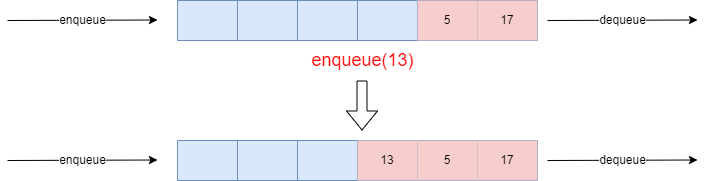

The diagram above was exported from draw.io. Its source (the exported page's mxGraphModel, read from the mxfile embedded in the PNG):
<mxGraphModel dx="1194" dy="728" grid="1" gridSize="10" guides="1" tooltips="1" connect="1" arrows="1" fold="1" page="1" pageScale="1" pageWidth="1169" pageHeight="1654" math="0" shadow="0">
  <root>
    <mxCell id="0" />
    <mxCell id="1" parent="0" />
    <mxCell id="pDWWOs2uOtMvGM3H8e5h-7" value="" style="shape=table;startSize=0;container=1;collapsible=0;childLayout=tableLayout;fillColor=#dae8fc;strokeColor=#6c8ebf;" vertex="1" parent="1">
      <mxGeometry x="390" y="190" width="360" height="40" as="geometry" />
    </mxCell>
    <mxCell id="pDWWOs2uOtMvGM3H8e5h-8" value="" style="shape=tableRow;horizontal=0;startSize=0;swimlaneHead=0;swimlaneBody=0;strokeColor=inherit;top=0;left=0;bottom=0;right=0;collapsible=0;dropTarget=0;fillColor=none;points=[[0,0.5],[1,0.5]];portConstraint=eastwest;" vertex="1" parent="pDWWOs2uOtMvGM3H8e5h-7">
      <mxGeometry width="360" height="40" as="geometry" />
    </mxCell>
    <mxCell id="pDWWOs2uOtMvGM3H8e5h-9" value="" style="shape=partialRectangle;html=1;whiteSpace=wrap;connectable=0;strokeColor=inherit;overflow=hidden;fillColor=none;top=0;left=0;bottom=0;right=0;pointerEvents=1;" vertex="1" parent="pDWWOs2uOtMvGM3H8e5h-8">
      <mxGeometry width="60" height="40" as="geometry">
        <mxRectangle width="60" height="40" as="alternateBounds" />
      </mxGeometry>
    </mxCell>
    <mxCell id="pDWWOs2uOtMvGM3H8e5h-10" value="" style="shape=partialRectangle;html=1;whiteSpace=wrap;connectable=0;strokeColor=inherit;overflow=hidden;fillColor=none;top=0;left=0;bottom=0;right=0;pointerEvents=1;" vertex="1" parent="pDWWOs2uOtMvGM3H8e5h-8">
      <mxGeometry x="60" width="60" height="40" as="geometry">
        <mxRectangle width="60" height="40" as="alternateBounds" />
      </mxGeometry>
    </mxCell>
    <mxCell id="pDWWOs2uOtMvGM3H8e5h-11" value="" style="shape=partialRectangle;html=1;whiteSpace=wrap;connectable=0;strokeColor=inherit;overflow=hidden;fillColor=none;top=0;left=0;bottom=0;right=0;pointerEvents=1;" vertex="1" parent="pDWWOs2uOtMvGM3H8e5h-8">
      <mxGeometry x="120" width="60" height="40" as="geometry">
        <mxRectangle width="60" height="40" as="alternateBounds" />
      </mxGeometry>
    </mxCell>
    <mxCell id="pDWWOs2uOtMvGM3H8e5h-12" value="" style="shape=partialRectangle;html=1;whiteSpace=wrap;connectable=0;strokeColor=inherit;overflow=hidden;fillColor=none;top=0;left=0;bottom=0;right=0;pointerEvents=1;" vertex="1" parent="pDWWOs2uOtMvGM3H8e5h-8">
      <mxGeometry x="180" width="60" height="40" as="geometry">
        <mxRectangle width="60" height="40" as="alternateBounds" />
      </mxGeometry>
    </mxCell>
    <mxCell id="pDWWOs2uOtMvGM3H8e5h-13" value="5" style="shape=partialRectangle;html=1;whiteSpace=wrap;connectable=0;strokeColor=#b85450;overflow=hidden;fillColor=#f8cecc;top=0;left=0;bottom=0;right=0;pointerEvents=1;" vertex="1" parent="pDWWOs2uOtMvGM3H8e5h-8">
      <mxGeometry x="240" width="60" height="40" as="geometry">
        <mxRectangle width="60" height="40" as="alternateBounds" />
      </mxGeometry>
    </mxCell>
    <mxCell id="pDWWOs2uOtMvGM3H8e5h-14" value="17" style="shape=partialRectangle;html=1;whiteSpace=wrap;connectable=0;strokeColor=#b85450;overflow=hidden;fillColor=#f8cecc;top=0;left=0;bottom=0;right=0;pointerEvents=1;" vertex="1" parent="pDWWOs2uOtMvGM3H8e5h-8">
      <mxGeometry x="300" width="60" height="40" as="geometry">
        <mxRectangle width="60" height="40" as="alternateBounds" />
      </mxGeometry>
    </mxCell>
    <mxCell id="pDWWOs2uOtMvGM3H8e5h-15" value="enqueue" style="endArrow=classic;html=1;rounded=0;" edge="1" parent="1">
      <mxGeometry width="50" height="50" relative="1" as="geometry">
        <mxPoint x="220" y="210" as="sourcePoint" />
        <mxPoint x="370" y="209.5" as="targetPoint" />
      </mxGeometry>
    </mxCell>
    <mxCell id="pDWWOs2uOtMvGM3H8e5h-17" value="dequeue" style="endArrow=classic;html=1;rounded=0;" edge="1" parent="1">
      <mxGeometry width="50" height="50" relative="1" as="geometry">
        <mxPoint x="760" y="210" as="sourcePoint" />
        <mxPoint x="910" y="209.5" as="targetPoint" />
      </mxGeometry>
    </mxCell>
    <mxCell id="pDWWOs2uOtMvGM3H8e5h-18" value="" style="shape=table;startSize=0;container=1;collapsible=0;childLayout=tableLayout;fillColor=#dae8fc;strokeColor=#6c8ebf;" vertex="1" parent="1">
      <mxGeometry x="390" y="330" width="360" height="40" as="geometry" />
    </mxCell>
    <mxCell id="pDWWOs2uOtMvGM3H8e5h-19" value="" style="shape=tableRow;horizontal=0;startSize=0;swimlaneHead=0;swimlaneBody=0;strokeColor=inherit;top=0;left=0;bottom=0;right=0;collapsible=0;dropTarget=0;fillColor=none;points=[[0,0.5],[1,0.5]];portConstraint=eastwest;" vertex="1" parent="pDWWOs2uOtMvGM3H8e5h-18">
      <mxGeometry width="360" height="40" as="geometry" />
    </mxCell>
    <mxCell id="pDWWOs2uOtMvGM3H8e5h-20" value="" style="shape=partialRectangle;html=1;whiteSpace=wrap;connectable=0;strokeColor=inherit;overflow=hidden;fillColor=none;top=0;left=0;bottom=0;right=0;pointerEvents=1;" vertex="1" parent="pDWWOs2uOtMvGM3H8e5h-19">
      <mxGeometry width="60" height="40" as="geometry">
        <mxRectangle width="60" height="40" as="alternateBounds" />
      </mxGeometry>
    </mxCell>
    <mxCell id="pDWWOs2uOtMvGM3H8e5h-21" value="" style="shape=partialRectangle;html=1;whiteSpace=wrap;connectable=0;strokeColor=inherit;overflow=hidden;fillColor=none;top=0;left=0;bottom=0;right=0;pointerEvents=1;" vertex="1" parent="pDWWOs2uOtMvGM3H8e5h-19">
      <mxGeometry x="60" width="60" height="40" as="geometry">
        <mxRectangle width="60" height="40" as="alternateBounds" />
      </mxGeometry>
    </mxCell>
    <mxCell id="pDWWOs2uOtMvGM3H8e5h-22" value="" style="shape=partialRectangle;html=1;whiteSpace=wrap;connectable=0;strokeColor=inherit;overflow=hidden;fillColor=none;top=0;left=0;bottom=0;right=0;pointerEvents=1;" vertex="1" parent="pDWWOs2uOtMvGM3H8e5h-19">
      <mxGeometry x="120" width="60" height="40" as="geometry">
        <mxRectangle width="60" height="40" as="alternateBounds" />
      </mxGeometry>
    </mxCell>
    <mxCell id="pDWWOs2uOtMvGM3H8e5h-23" value="13" style="shape=partialRectangle;html=1;whiteSpace=wrap;connectable=0;strokeColor=#b85450;overflow=hidden;fillColor=#f8cecc;top=0;left=0;bottom=0;right=0;pointerEvents=1;" vertex="1" parent="pDWWOs2uOtMvGM3H8e5h-19">
      <mxGeometry x="180" width="60" height="40" as="geometry">
        <mxRectangle width="60" height="40" as="alternateBounds" />
      </mxGeometry>
    </mxCell>
    <mxCell id="pDWWOs2uOtMvGM3H8e5h-24" value="5" style="shape=partialRectangle;html=1;whiteSpace=wrap;connectable=0;strokeColor=#b85450;overflow=hidden;fillColor=#f8cecc;top=0;left=0;bottom=0;right=0;pointerEvents=1;" vertex="1" parent="pDWWOs2uOtMvGM3H8e5h-19">
      <mxGeometry x="240" width="60" height="40" as="geometry">
        <mxRectangle width="60" height="40" as="alternateBounds" />
      </mxGeometry>
    </mxCell>
    <mxCell id="pDWWOs2uOtMvGM3H8e5h-25" value="17" style="shape=partialRectangle;html=1;whiteSpace=wrap;connectable=0;strokeColor=#b85450;overflow=hidden;fillColor=#f8cecc;top=0;left=0;bottom=0;right=0;pointerEvents=1;" vertex="1" parent="pDWWOs2uOtMvGM3H8e5h-19">
      <mxGeometry x="300" width="60" height="40" as="geometry">
        <mxRectangle width="60" height="40" as="alternateBounds" />
      </mxGeometry>
    </mxCell>
    <mxCell id="pDWWOs2uOtMvGM3H8e5h-26" value="enqueue" style="endArrow=classic;html=1;rounded=0;" edge="1" parent="1">
      <mxGeometry width="50" height="50" relative="1" as="geometry">
        <mxPoint x="220" y="350" as="sourcePoint" />
        <mxPoint x="370" y="349.5" as="targetPoint" />
      </mxGeometry>
    </mxCell>
    <mxCell id="pDWWOs2uOtMvGM3H8e5h-27" value="dequeue" style="endArrow=classic;html=1;rounded=0;" edge="1" parent="1">
      <mxGeometry width="50" height="50" relative="1" as="geometry">
        <mxPoint x="760" y="350" as="sourcePoint" />
        <mxPoint x="910" y="349.5" as="targetPoint" />
      </mxGeometry>
    </mxCell>
    <mxCell id="pDWWOs2uOtMvGM3H8e5h-28" value="&lt;font color=&quot;#ff0000&quot; style=&quot;font-size: 18px;&quot;&gt;enqueue(13)&lt;/font&gt;" style="text;html=1;align=center;verticalAlign=middle;resizable=0;points=[];autosize=1;strokeColor=none;fillColor=none;" vertex="1" parent="1">
      <mxGeometry x="510" y="230" width="130" height="40" as="geometry" />
    </mxCell>
    <mxCell id="pDWWOs2uOtMvGM3H8e5h-29" value="" style="shape=flexArrow;endArrow=classic;html=1;rounded=0;" edge="1" parent="1">
      <mxGeometry width="50" height="50" relative="1" as="geometry">
        <mxPoint x="574.5" y="270" as="sourcePoint" />
        <mxPoint x="574.5" y="320" as="targetPoint" />
      </mxGeometry>
    </mxCell>
  </root>
</mxGraphModel>